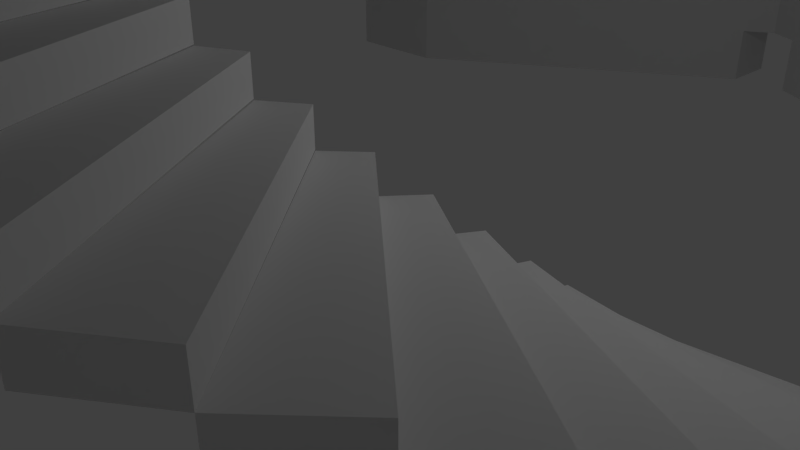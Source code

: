 # Source: kastle_keith1.blend  (saved by Blender 2.78.0; exported with 4.5.12 LTS)
import bpy
from mathutils import Matrix  # noqa: F401  (used for matrix-valued properties, if any)

bpy.ops.wm.read_factory_settings(use_empty=True)
scene = bpy.context.scene
scene.name = 'Scene'

# ---- collections
col_collection_1 = bpy.data.collections.new('Collection 1'); scene.collection.children.link(col_collection_1)

# ---- materials (node trees are filled in below, after node groups)
mat_material = bpy.data.materials.new('Material')
mat_material.alpha_threshold = 0.0
mat_material.use_transparent_shadow = False
mat_material.roughness = 0.5
mat_material.line_color = (0.0, 0.0, 0.0, 1.0)

# ---- material node trees

# ---- world
world_world = bpy.data.worlds.new('World'); scene.world = world_world
world_world.color = (0.05088, 0.05088, 0.05088)
world_world.use_sun_shadow = False
world_world.sun_shadow_jitter_overblur = 0.0
world_world.cycles.sampling_method = 'MANUAL'

# ---- cameras
cam_camera = bpy.data.cameras.new('Camera')
cam_camera.clip_end = 100.0
cam_camera.lens = 35.0
cam_camera.sensor_width = 32.0
cam_camera.sensor_height = 18.0
cam_camera.ortho_scale = 7.314
cam_camera.dof.focus_distance = 0.0
cam_camera.dof.aperture_fstop = 128.0

# ---- lights
light_lamp = bpy.data.lights.new('Lamp', 'POINT')
light_lamp.transmission_factor = 0.0
light_lamp.cutoff_distance = 30.0
light_lamp.energy = 100.0
light_lamp.shadow_buffer_clip_start = 1.001
light_lamp.shadow_soft_size = 0.1
light_lamp.shadow_maximum_resolution = 0.006
light_lamp.use_absolute_resolution = True

# ---- meshes
me_circle = bpy.data.meshes.new('Circle')
me_circle.from_pydata([(0.0, 3.4, 0.0), (-0.463, 3.368, 0.0), (-0.9173, 3.274, 0.0), (-1.355, 3.119, 0.0), (-1.767, 2.905, 0.0), (-2.146, 2.637, 0.0), (-2.485, 2.321, 0.0), (-2.778, 1.961, 0.0), (-3.019, 1.564, 0.0), (-3.204, 1.139, 0.0), (-3.329, 0.6918, 0.0), (-3.392, 0.232, 0.0), (-3.392, -0.232, 0.0), (-3.329, -0.6917, 0.0), (-3.204, -1.139, 0.0), (-3.019, -1.564, 0.0), (-2.778, -1.961, 0.0), (-2.485, -2.321, 0.0), (-2.146, -2.637, 0.0), (-1.767, -2.905, 0.0), (-1.355, -3.119, 0.0), (-0.9173, -3.274, 0.0), (-0.463, -3.368, 0.0), (-1.324e-06, -3.4, 0.0), (0.463, -3.368, 0.0), (0.9173, -3.274, 0.0), (1.355, -3.119, 0.0), (1.767, -2.905, 0.0), (2.146, -2.637, 0.0), (2.485, -2.321, 0.0), (2.778, -1.961, 0.0), (3.019, -1.564, 0.0), (3.204, -1.139, 0.0), (3.329, -0.6918, 0.0), (3.392, -0.232, 0.0), (3.392, 0.232, 0.0), (3.329, 0.6917, 0.0), (3.204, 1.139, 0.0), (3.019, 1.564, 0.0), (2.778, 1.961, 0.0), (2.485, 2.321, 0.0), (2.146, 2.637, 0.0), (1.767, 2.905, 0.0), (1.355, 3.119, 0.0), (0.9173, 3.274, 0.0), (0.463, 3.368, 0.0), (0.0, 11.14, 0.0), (-1.296, 10.37, 0.0), (-2.568, 9.534, 0.0), (-3.793, 8.732, 0.0), (-4.946, 8.134, 0.0), (-6.008, 7.385, 0.0), (-7.5, 6.498, 0.0), (-9.053, 5.49, 0.0), (-10.57, 4.38, 0.0), (-11.44, 3.188, 0.0), (-11.36, 1.937, 0.0), (-11.37, 0.6497, 0.0), (-11.37, -0.6497, 0.0), (-11.36, -1.937, 0.0), (-11.44, -3.188, 0.0), (-10.57, -4.38, 0.0), (-9.053, -5.49, 0.0), (-7.5, -6.498, 0.0), (-6.008, -7.385, 0.0), (-4.946, -8.134, 0.0), (-3.793, -8.732, 0.0), (-2.568, -9.534, 0.0), (-1.296, -10.37, 0.0), (-3.707e-06, -11.14, 0.0), (1.296, -10.37, 0.0), (2.568, -9.534, 0.0), (3.793, -8.732, 0.0), (4.946, -8.134, 0.0), (1.296, 10.37, 0.0), (-0.463, 3.368, -0.3738), (0.0, 3.4, -0.3738), (-0.9173, 3.274, -0.3738), (-1.355, 3.119, -0.3738), (-1.767, 2.905, -0.3738), (-2.146, 2.637, -0.3738), (-2.485, 2.321, -0.3738), (-2.778, 1.961, -0.3738), (-3.019, 1.564, -0.3738), (-3.204, 1.139, -0.3738), (-3.329, 0.6918, -0.3738), (-3.392, 0.232, -0.3738), (-3.392, -0.232, -0.3738), (-3.329, -0.6917, -0.3738), (-3.204, -1.139, -0.3738), (-3.019, -1.564, -0.3738), (-2.778, -1.961, -0.3738), (-2.485, -2.321, -0.3738), (-2.146, -2.637, -0.3738), (-1.767, -2.905, -0.3738), (-1.355, -3.119, -0.3738), (-0.9173, -3.274, -0.3738), (-0.463, -3.368, -0.3738), (-1.324e-06, -3.4, -0.3738), (0.463, -3.368, -0.3738), (0.9173, -3.274, -0.3738), (1.355, -3.119, -0.3738), (1.767, -2.905, -0.3738), (2.146, -2.637, -0.3738), (2.485, -2.321, -0.3738), (2.778, -1.961, -0.3738), (3.019, -1.564, -0.3738), (3.204, -1.139, -0.3738), (3.329, -0.6918, -0.3738), (3.392, -0.232, -0.3738), (3.392, 0.232, -0.3738), (3.329, 0.6917, -0.3738), (3.204, 1.139, -0.3738), (3.019, 1.564, -0.3738), (2.778, 1.961, -0.3738), (2.485, 2.321, -0.3738), (2.146, 2.637, -0.3738), (1.767, 2.905, -0.3738), (1.355, 3.119, -0.3738), (0.9173, 3.274, -0.3738), (0.463, 3.368, -0.3738), (-1.296, 10.37, -0.3738), (0.0, 11.14, -0.3738), (-2.568, 9.534, -0.3738), (-3.793, 8.732, -0.3738), (-4.946, 8.134, -0.3738), (-6.008, 7.385, -0.3738), (-7.5, 6.498, -0.3738), (-9.053, 5.49, -0.3738), (-10.57, 4.38, -0.3738), (-11.44, 3.188, -0.3738), (-11.36, 1.937, -0.3738), (-11.37, 0.6497, -0.3738), (-11.37, -0.6497, -0.3738), (-11.36, -1.937, -0.3738), (-11.44, -3.188, -0.3738), (-10.57, -4.38, -0.3738), (-9.053, -5.49, -0.3738), (-7.5, -6.498, -0.3738), (-6.008, -7.385, -0.3738), (-4.946, -8.134, -0.3738), (-3.793, -8.732, -0.3738), (-2.568, -9.534, -0.3738), (-1.296, -10.37, -0.3738), (-3.707e-06, -11.14, -0.3738), (1.296, -10.37, -0.3738), (2.568, -9.534, -0.3738), (3.793, -8.732, -0.3738), (4.946, -8.134, -0.3738), (1.296, 10.37, -0.3738)], [], [(1, 0, 45, 44, 43, 42, 41, 40, 39, 38, 37, 36, 35, 34, 33, 32, 31, 30, 29, 28, 27, 26, 25, 24, 23, 22, 21, 20, 19, 18, 17, 16, 15, 14, 13, 12, 11, 10, 9, 8, 7, 6, 5, 4, 3, 2), (21, 67, 66, 20), (8, 54, 53, 7), (22, 68, 67, 21), (9, 55, 54, 8), (23, 69, 68, 22), (10, 56, 55, 9), (24, 70, 69, 23), (11, 57, 56, 10), (25, 71, 70, 24), (12, 58, 57, 11), (26, 72, 71, 25), (13, 59, 58, 12), (27, 73, 72, 26), (14, 60, 59, 13), (1, 47, 46, 0), (15, 61, 60, 14), (2, 48, 47, 1), (16, 62, 61, 15), (3, 49, 48, 2), (17, 63, 62, 16), (4, 50, 49, 3), (18, 64, 63, 17), (5, 51, 50, 4), (19, 65, 64, 18), (0, 46, 74, 45), (6, 52, 51, 5), (20, 66, 65, 19), (7, 53, 52, 6), (75, 77, 78, 79, 80, 81, 82, 83, 84, 85, 86, 87, 88, 89, 90, 91, 92, 93, 94, 95, 96, 97, 98, 99, 100, 101, 102, 103, 104, 105, 106, 107, 108, 109, 110, 111, 112, 113, 114, 115, 116, 117, 118, 119, 120, 76), (96, 95, 141, 142), (83, 82, 128, 129), (97, 96, 142, 143), (84, 83, 129, 130), (98, 97, 143, 144), (85, 84, 130, 131), (99, 98, 144, 145), (86, 85, 131, 132), (100, 99, 145, 146), (87, 86, 132, 133), (101, 100, 146, 147), (88, 87, 133, 134), (102, 101, 147, 148), (89, 88, 134, 135), (75, 76, 122, 121), (90, 89, 135, 136), (77, 75, 121, 123), (91, 90, 136, 137), (78, 77, 123, 124), (92, 91, 137, 138), (79, 78, 124, 125), (93, 92, 138, 139), (80, 79, 125, 126), (94, 93, 139, 140), (76, 120, 149, 122), (81, 80, 126, 127), (95, 94, 140, 141), (82, 81, 127, 128), (44, 45, 120, 119), (71, 72, 147, 146), (31, 32, 107, 106), (58, 59, 134, 133), (72, 73, 148, 147), (32, 33, 108, 107), (59, 60, 135, 134), (46, 47, 121, 122), (74, 46, 122, 149), (33, 34, 109, 108), (60, 61, 136, 135), (47, 48, 123, 121), (45, 74, 149, 120), (34, 35, 110, 109), (61, 62, 137, 136), (73, 27, 102, 148), (48, 49, 124, 123), (35, 36, 111, 110), (62, 63, 138, 137), (49, 50, 125, 124), (36, 37, 112, 111), (63, 64, 139, 138), (50, 51, 126, 125), (37, 38, 113, 112), (64, 65, 140, 139), (51, 52, 127, 126), (38, 39, 114, 113), (65, 66, 141, 140), (52, 53, 128, 127), (39, 40, 115, 114), (66, 67, 142, 141), (53, 54, 129, 128), (40, 41, 116, 115), (67, 68, 143, 142), (27, 28, 103, 102), (54, 55, 130, 129), (41, 42, 117, 116), (68, 69, 144, 143), (28, 29, 104, 103), (55, 56, 131, 130), (42, 43, 118, 117), (69, 70, 145, 144), (29, 30, 105, 104), (56, 57, 132, 131), (43, 44, 119, 118), (70, 71, 146, 145), (30, 31, 106, 105), (57, 58, 133, 132)])
me_circle.use_remesh_preserve_volume = False
me_circle.use_remesh_preserve_attributes = False
me_circle.use_mirror_vertex_groups = False
me_circle.update()
me_plane_002 = bpy.data.meshes.new('Plane.002')
me_plane_002.from_pydata([(6.714, 1.077e-06, 0.0), (3.415, 5.438e-07, 0.0), (6.648, -0.9338, 0.01972), (3.382, -0.4751, 0.01003), (3.415, 5.438e-07, 0.3771), (6.714, 1.077e-06, 0.3771), (3.382, -0.4751, 0.3872), (6.648, -0.9338, 0.3968)], [], [(0, 2, 3, 1), (5, 4, 6, 7), (1, 3, 6, 4), (3, 2, 7, 6), (2, 0, 5, 7), (0, 1, 4, 5)])
me_plane_002.use_remesh_preserve_volume = False
me_plane_002.use_remesh_preserve_attributes = False
me_plane_002.use_mirror_vertex_groups = False
me_plane_002.update()
me_grid = bpy.data.meshes.new('Grid')
me_grid.from_pydata([], [], [])
me_grid.use_remesh_preserve_volume = False
me_grid.use_remesh_preserve_attributes = False
me_grid.use_mirror_vertex_groups = False
me_grid.update()
me_cube_001 = bpy.data.meshes.new('Cube.001')
me_cube_001.from_pydata([(-27.22, -26.42, -5.206), (-27.22, -28.42, -1.206), (-27.22, 29.58, -5.206), (-27.22, 31.58, -1.206), (27.78, -25.42, -5.206), (26.78, -28.42, -1.206), (26.78, 29.58, -5.206), (26.78, 31.58, -1.206), (-9.217, -28.42, -1.206), (-9.217, -26.42, -5.206), (-9.217, 31.58, -1.206), (-9.217, 29.58, -5.206), (8.783, 31.58, -1.206), (8.783, -28.42, -1.206), (8.783, 29.58, -5.206), (7.783, -26.42, -24.21), (-6.217, 37.08, 0.3359), (-6.217, -33.92, 0.3359), (-41.22, -39.42, 0.3359), (-41.22, 42.58, 0.3359), (-6.217, -39.42, 0.3359), (-6.217, 42.58, 0.3359), (-41.22, -39.42, 9.336), (-41.22, 42.58, 9.336), (-6.217, -39.42, 9.336), (-6.217, 42.58, 9.336), (5.783, 42.58, 0.3359), (40.78, 42.58, 0.3359), (40.78, -39.42, 0.3359), (5.783, -39.42, 0.3359), (5.783, 42.58, 9.336), (40.78, 42.58, 9.336), (40.78, -39.42, 9.336), (5.783, -39.42, 9.336), (-41.22, -39.42, 14.34), (-41.22, 42.58, 14.34), (-6.217, -39.42, 14.34), (-6.217, 42.58, 14.34), (5.783, 42.58, 14.34), (40.78, 42.58, 14.34), (40.78, -39.42, 14.34), (5.783, -39.42, 14.34), (-13.22, -39.42, 9.336), (-20.22, -39.42, 9.336), (-27.22, -39.42, 9.336), (-34.22, -39.42, 9.336), (-34.22, 42.58, 9.336), (-27.22, 42.58, 9.336), (-20.22, 42.58, 9.336), (-13.22, 42.58, 9.336), (12.78, 42.58, 9.336), (19.78, 42.58, 9.336), (26.78, 42.58, 9.336), (33.78, 42.58, 9.336), (33.78, -39.42, 9.336), (26.78, -39.42, 9.336), (19.78, -39.42, 9.336), (12.78, -39.42, 9.336), (-13.22, -39.42, 14.34), (-20.22, -39.42, 14.34), (-27.22, -39.42, 14.34), (-34.22, -39.42, 14.34), (-34.22, 42.58, 14.34), (-27.22, 42.58, 14.34), (-20.22, 42.58, 14.34), (-13.22, 42.58, 14.34), (12.78, 42.58, 14.34), (19.78, 42.58, 14.34), (26.78, 42.58, 14.34), (33.78, 42.58, 14.34), (33.78, -39.42, 14.34), (26.78, -39.42, 14.34), (19.78, -39.42, 14.34), (12.78, -39.42, 14.34), (-41.22, -30.31, 9.336), (-41.22, -21.2, 9.336), (-41.22, -12.09, 9.336), (-41.22, -2.979, 9.336), (-41.22, 6.132, 9.336), (-41.22, 15.24, 9.336), (-41.22, 24.35, 9.336), (-41.22, 33.47, 9.336), (40.78, 33.47, 9.336), (40.78, 24.35, 9.336), (40.78, 15.24, 9.336), (40.78, 6.132, 9.336), (40.78, -2.979, 9.336), (40.78, -12.09, 9.336), (40.78, -21.2, 9.336), (40.78, -30.31, 9.336), (-41.22, -30.31, 14.34), (-41.22, -21.2, 14.34), (-41.22, -12.09, 14.34), (-41.22, -2.979, 14.34), (-41.22, 6.132, 14.34), (-41.22, 15.24, 14.34), (-41.22, 24.35, 14.34), (-41.22, 33.47, 14.34), (40.78, 33.47, 14.34), (40.78, 24.35, 14.34), (40.78, 15.24, 14.34), (40.78, 6.132, 14.34), (40.78, -2.979, 14.34), (40.78, -12.09, 14.34), (40.78, -21.2, 14.34), (40.78, -30.31, 14.34), (-34.22, -34.42, 9.336), (-41.22, -34.42, 9.336), (12.78, -34.42, 9.336), (5.783, -34.42, 9.336), (-34.22, -34.42, 14.34), (-41.22, -34.42, 14.34), (12.78, -34.42, 14.34), (5.783, -34.42, 14.34), (-6.217, -34.42, 9.336), (-6.217, -34.42, 14.34), (40.78, -34.42, 14.34), (40.78, -34.42, 9.336), (-13.22, -34.42, 9.336), (-20.22, -34.42, 9.336), (-27.22, -34.42, 9.336), (33.78, -34.42, 9.336), (26.78, -34.42, 9.336), (19.78, -34.42, 9.336), (-13.22, -34.42, 14.34), (-20.22, -34.42, 14.34), (-27.22, -34.42, 14.34), (33.78, -34.42, 14.34), (26.78, -34.42, 14.34), (19.78, -34.42, 14.34), (-13.22, 37.58, 9.336), (-6.217, 37.58, 9.336), (33.78, 37.58, 9.336), (40.78, 37.58, 9.336), (-13.22, 37.58, 14.34), (-6.217, 37.58, 14.34), (33.78, 37.58, 14.34), (40.78, 37.58, 14.34), (5.783, 37.58, 14.34), (5.783, 37.58, 9.336), (-41.22, 37.58, 14.34), (-41.22, 37.58, 9.336), (-34.22, 37.58, 9.336), (-27.22, 37.58, 9.336), (-20.22, 37.58, 9.336), (12.78, 37.58, 9.336), (19.78, 37.58, 9.336), (26.78, 37.58, 9.336), (-34.22, 37.58, 14.34), (-27.22, 37.58, 14.34), (-20.22, 37.58, 14.34), (12.78, 37.58, 14.34), (19.78, 37.58, 14.34), (26.78, 37.58, 14.34), (35.78, 33.47, 9.336), (35.78, 24.35, 9.336), (35.78, 15.24, 9.336), (35.78, 6.132, 9.336), (35.78, -2.979, 9.336), (35.78, -12.09, 9.336), (35.78, -21.2, 9.336), (35.78, -30.31, 9.336), (35.78, 33.47, 14.34), (35.78, 24.35, 14.34), (35.78, 15.24, 14.34), (35.78, 6.132, 14.34), (35.78, -2.979, 14.34), (35.78, -12.09, 14.34), (35.78, -21.2, 14.34), (35.78, -30.31, 14.34), (-36.22, -30.31, 9.336), (-36.22, -21.2, 9.336), (-36.22, -12.09, 9.336), (-36.22, -2.979, 9.336), (-36.22, 6.132, 9.336), (-36.22, 15.24, 9.336), (-36.22, 24.35, 9.336), (-36.22, 33.47, 9.336), (-36.22, -30.31, 14.34), (-36.22, -21.2, 14.34), (-36.22, -12.09, 14.34), (-36.22, -2.979, 14.34), (-36.22, 6.132, 14.34), (-36.22, 15.24, 14.34), (-36.22, 24.35, 14.34), (-36.22, 33.47, 14.34), (5.783, 37.58, 9.336), (5.783, -34.42, 9.336), (-6.217, -34.42, 9.336), (-6.217, 37.58, 9.336), (5.783, -28.42, 3.336), (5.783, 31.58, 3.336), (-6.217, 37.58, 3.336), (-6.217, 31.58, 3.336), (33.78, 37.58, 3.336), (5.783, 37.58, 3.336), (33.78, -34.42, 3.336), (5.783, -34.42, 3.336), (-34.22, 37.58, 3.336), (-34.22, -34.42, 3.336), (-6.217, -34.42, 3.336), (5.783, -39.42, 3.336), (5.783, 42.58, 3.336), (-6.217, -28.42, 3.336), (-6.217, -39.42, 3.336), (-6.217, 42.58, 3.336), (-6.217, 18.58, -4.206), (-6.217, 16.58, -4.206), (-6.217, -13.42, -4.206), (-6.217, -15.42, -4.206), (5.783, 18.58, -4.206), (5.783, 16.58, -4.206), (5.783, -13.42, -4.206), (5.783, -15.42, -4.206), (-6.217, 18.58, -2.206), (-6.217, 16.58, -2.206), (-6.217, -13.42, -2.206), (-6.217, -15.42, -2.206), (5.783, 18.58, -2.206), (5.783, 16.58, -2.206), (5.783, -13.42, -2.206), (5.783, -15.42, -2.206), (-8.217, 18.58, -4.206), (-8.217, 16.58, -4.206), (-8.217, -13.42, -4.206), (-8.217, -15.42, -4.206), (-8.217, 18.58, -2.206), (-8.217, 16.58, -2.206), (-8.217, -13.42, -2.206), (-8.217, -15.42, -2.206), (7.783, 18.58, -4.206), (7.783, 16.58, -4.206), (7.783, -13.42, -4.206), (7.783, -15.42, -4.206), (7.783, 18.58, -2.206), (7.783, 16.58, -2.206), (7.783, -13.42, -2.206), (7.783, -15.42, -2.206), (5.783, 37.08, 0.3359), (5.783, -33.92, 0.3359), (26.78, -28.42, -5.206), (8.783, -28.42, -5.206), (26.78, 31.58, -5.206), (8.783, 31.58, -5.206), (-27.22, 31.58, -5.206), (-9.217, 31.58, -5.206), (-27.22, -28.42, -5.206), (-9.217, -28.42, -5.206), (26.78, -26.42, -1.217), (8.783, -26.42, -1.217), (26.78, 29.58, -1.206), (8.783, 29.58, -1.206), (-27.22, 29.58, -1.206), (-9.217, 29.58, -1.206), (-27.22, -26.42, -1.206), (-9.217, -26.42, -1.206), (-6.217, 18.58, -4.406), (-6.217, 16.58, -4.406), (-6.217, -13.42, -4.406), (-6.217, -15.42, -4.406), (5.783, 18.58, -4.406), (5.783, 16.58, -4.406), (5.783, -13.42, -4.406), (5.783, -15.42, -4.406), (27.78, -26.42, -24.21), (27.78, 29.58, -24.21), (27.78, -26.42, -7.76), (7.783, -26.42, -7.76), (27.78, 29.58, -7.76), (7.783, 29.58, -7.76), (17.14, -19.96, -7.76), (12.04, -19.96, -7.76), (17.14, -14.96, -7.76), (12.04, -14.96, -7.76), (17.14, -19.96, -7.96), (12.04, -19.96, -7.96), (17.14, -14.96, -7.96), (12.04, -14.96, -7.96), (27.78, -26.42, -7.96), (7.783, -26.42, -7.96), (27.78, 29.58, -7.96), (7.783, 29.58, -7.96), (27.78, -26.42, -15.93), (7.783, -26.42, -15.93), (27.78, 29.58, -15.93), (7.783, 29.58, -15.93), (17.14, -19.96, -15.93), (12.04, -19.96, -15.93), (17.14, -14.96, -15.93), (12.04, -14.96, -15.93), (17.14, -19.96, -16.13), (12.04, -19.96, -16.13), (17.14, -14.96, -16.13), (12.04, -14.96, -16.13), (27.78, -26.42, -16.13), (7.783, -26.42, -16.13), (27.78, 29.58, -16.13), (7.783, 29.58, -16.13), (-28.22, -26.42, -7.96), (-8.217, -26.42, -7.96), (-28.22, 29.58, -7.96), (-8.217, 29.58, -7.96), (-17.57, -19.96, -7.96), (-12.47, -19.96, -7.96), (-17.57, -14.96, -7.96), (-12.47, -14.96, -7.96), (-17.57, -19.96, -7.76), (-12.47, -19.96, -7.76), (-17.57, -14.96, -7.76), (-12.47, -14.96, -7.76), (-28.22, -26.42, -7.76), (-8.217, -26.42, -7.76), (-28.22, 29.58, -7.76), (-8.217, 29.58, -7.76), (-28.22, -26.42, -16.13), (-8.217, -26.42, -16.13), (-28.22, 29.58, -16.13), (-8.217, 29.58, -16.13), (-17.57, -19.96, -16.13), (-12.47, -19.96, -16.13), (-17.57, -14.96, -16.13), (-12.47, -14.96, -16.13), (-17.57, -19.96, -15.93), (-12.47, -19.96, -15.93), (-17.57, -14.96, -15.93), (-12.47, -14.96, -15.93), (-28.22, -26.42, -15.93), (-8.217, -26.42, -15.93), (-28.22, 29.58, -15.93), (-8.217, 29.58, -15.93), (-6.217, -5.424, -24.21), (5.783, -5.424, -24.21), (-6.217, -5.424, -24.21), (-6.217, 8.576, -24.21), (5.783, -5.424, -24.21), (-6.217, -5.424, -24.21), (5.783, 8.576, -24.21), (5.783, -5.424, -24.21), (-6.217, -5.424, -2.206), (-6.217, 8.576, -2.206), (5.783, 8.576, -2.206), (5.783, -5.424, -2.206), (-8.217, -5.424, -24.21), (-8.217, 8.576, -24.21), (-8.217, -5.424, -2.206), (-8.217, 8.576, -2.206), (7.783, 8.576, -24.21), (7.783, -5.424, -24.21), (7.783, 8.576, -24.21), (7.783, -5.424, -24.21), (7.783, 8.576, -24.21), (7.783, -5.424, -24.21), (7.783, 8.576, -2.206), (7.783, -5.424, -2.206), (-30.22, -25.42, -5.206), (-30.22, -25.42, -1.206), (-6.217, -28.42, 0.3359), (-6.217, -28.42, -24.21), (-28.22, -25.42, -5.206), (-8.217, -26.42, -24.21), (-28.22, -25.42, -1.206), (-8.217, -26.42, 0.3237), (29.78, -25.42, -1.206), (5.783, -28.42, 0.3359), (29.78, -25.42, -5.206), (5.783, -28.42, -24.21), (26.78, -26.42, -5.195), (8.783, -26.42, -5.195), (27.78, -25.42, -1.206), (7.783, -26.42, 0.3237), (5.783, 31.58, 0.3359), (29.78, 28.58, -1.206), (29.78, 28.58, -5.206), (5.783, 31.58, -24.21), (27.78, 28.58, -5.206), (7.783, 29.58, -24.21), (27.78, 28.58, -1.206), (7.783, 29.58, 0.3237), (-30.22, 28.58, -1.206), (-30.22, 28.58, -5.206), (-6.217, 31.58, 0.3359), (-6.217, 31.58, -24.21), (-28.22, 28.58, -5.206), (-8.217, 29.58, -24.21), (-28.22, 28.58, -1.206), (-8.217, 29.58, 0.3237), (-30.22, -28.42, -24.21), (-30.22, -28.42, 0.3359), (-30.22, 31.58, 0.3359), (-30.22, 31.58, -24.21), (-28.22, -26.42, -24.21), (-28.22, 29.58, -24.21), (-28.22, -26.42, 0.3237), (-28.22, 29.58, 0.3237), (29.78, 31.58, 0.3359), (29.78, 31.58, -24.21), (29.78, -28.42, 0.3359), (29.78, -28.42, -24.21), (27.78, 29.58, -24.21), (27.78, 29.58, 0.3237), (27.78, -26.42, -24.21), (27.78, -26.42, 0.3237), (-6.217, -6.424, -24.21), (5.783, -6.424, -24.21), (-6.217, 9.576, -24.21), (5.783, 9.576, -24.21), (-0.7167, 12.08, -24.21), (-6.217, 9.576, 3.336), (-6.217, -6.424, 3.336), (-0.2167, -10.42, 3.336), (5.783, -6.424, 3.336), (5.783, 9.576, 3.336), (-0.2167, 13.58, 3.336), (-6.217, 8.744, 50.79), (-6.217, -5.592, 50.79), (-0.2167, -9.222, 50.79), (5.783, -5.592, 50.79), (5.783, 8.744, 50.79), (-0.2167, 12.37, 50.79), (11.78, -2.424, 3.336), (11.78, 5.577, 3.336), (10.78, 5.042, 50.79), (10.78, -1.889, 50.79), (-12.22, 5.577, 3.336), (-12.22, -2.425, 3.336), (-11.22, 5.042, 50.79), (-11.22, -1.889, 50.79), (-0.2167, -10.42, 50.79), (5.783, -6.424, 50.79), (-0.2167, 13.58, 50.79), (-6.217, 9.576, 50.79), (-6.217, -6.424, 50.79), (5.783, 9.576, 50.79), (11.78, -2.424, 50.79), (11.78, 5.577, 50.79), (-12.22, 5.577, 50.79), (-12.22, -2.425, 50.79), (0.2833, -10.06, -24.21), (10.78, -1.889, 3.336), (10.78, 5.042, 3.336), (5.783, -5.592, 3.336), (-11.22, 5.042, 3.336), (-11.22, -1.889, 3.336), (-6.217, 8.744, 3.336), (-6.217, -5.592, 3.336), (5.783, 8.653, 0.3359), (5.783, 8.744, 3.336), (-6.217, 8.653, 0.3359), (-6.217, -5.501, 0.3359), (5.783, -5.501, 0.3359), (-0.2167, 12.37, 3.336), (-0.2167, -9.222, 3.336), (5.783, 9.576, 10.79), (5.783, 9.576, 45.79), (-6.217, 9.576, 45.79), (-6.217, 9.576, 10.79), (-0.2167, 13.58, 10.79), (-0.2167, 13.58, 45.79), (-6.217, 8.744, 45.79), (-6.217, 8.744, 10.79), (5.783, 8.744, 45.79), (5.783, 8.744, 10.79), (-0.2167, 12.37, 45.79), (-0.2167, 12.37, 10.79), (5.783, -6.424, 45.79), (5.783, -6.424, 10.79), (-6.217, -6.424, 10.79), (-6.217, -6.424, 45.79), (-0.2167, -10.42, 45.79), (-0.2167, -10.42, 10.79), (5.783, -5.592, 45.79), (5.783, -5.592, 10.79), (-6.217, -5.592, 45.79), (-6.217, -5.592, 10.79), (-0.2167, -9.222, 45.79), (-0.2167, -9.222, 10.79), (-0.7167, 13.21, -24.21), (0.2833, 13.21, -24.21), (-0.2167, 13.58, -23.21), (-0.7167, 13.21, -23.21), (0.2833, 13.21, -23.21), (0.2833, 12.08, -24.21), (-0.7167, 12.08, -23.21), (-0.2167, 12.37, -23.21), (0.2833, 12.08, -23.21), (-0.7167, -10.06, -24.21), (-0.7167, -8.924, -24.21), (0.2833, -8.924, -24.21), (-0.2167, -10.42, -23.21), (-0.2167, -9.222, -23.21), (0.2833, -10.06, -23.21), (-0.7167, -10.06, -23.21), (-0.7167, -8.924, -23.21), (0.2833, -8.924, -23.21), (-0.2167, -17.62, 50.79), (11.78, -14.42, 50.79), (-0.2167, 20.78, 50.79), (-12.22, 17.58, 50.79), (-12.22, -14.42, 50.79), (11.78, 17.58, 50.79), (23.78, -6.425, 50.79), (23.78, 9.578, 50.79), (-24.22, 9.578, 50.79), (-24.22, -6.425, 50.79), (-0.2167, -18.39, 50.79), (12.26, -15.06, 50.79), (-0.2167, 21.54, 50.79), (-12.7, 18.22, 50.79), (-12.7, -15.06, 50.79), (12.26, 18.22, 50.79), (24.74, -6.745, 50.79), (24.74, 9.898, 50.79), (-25.18, 9.898, 50.79), (-25.18, -6.746, 50.79), (-0.2167, -17.62, 65.79), (11.78, -14.42, 65.79), (-0.2167, 20.78, 65.79), (-12.22, 17.58, 65.79), (-12.22, -14.42, 65.79), (11.78, 17.58, 65.79), (23.78, -6.425, 65.79), (23.78, 9.578, 65.79), (-24.22, 9.578, 65.79), (-24.22, -6.425, 65.79), (-0.2167, -18.39, 65.79), (12.26, -15.06, 65.79), (-0.2167, 21.54, 65.79), (-12.7, 18.22, 65.79), (-12.7, -15.06, 65.79), (12.26, 18.22, 65.79), (24.74, -6.745, 65.79), (24.74, 9.898, 65.79), (-25.18, 9.898, 65.79), (-25.18, -6.746, 65.79)], [(131, 142), (139, 186), (109, 187), (189, 131), (357, 330), (331, 334), (332, 330), (334, 337), (335, 332), (347, 349), (348, 346), (349, 351), (350, 348)], [(388, 387, 18, 19), (396, 394, 27, 28), (380, 16, 192, 193), (205, 192, 16, 21), (200, 17, 356, 203), (19, 18, 22, 74, 75, 76, 77, 78, 79, 80, 81, 23), (18, 20, 204, 24, 42, 43, 44, 45, 22), (21, 19, 23, 46, 47, 48, 49, 25, 205), (28, 27, 31, 82, 83, 84, 85, 86, 87, 88, 89, 32), (29, 28, 32, 54, 55, 56, 57, 33, 201), (27, 26, 202, 30, 50, 51, 52, 53, 31), (363, 396, 28, 29, 239), (394, 370, 238, 26, 27), (47, 48, 144, 143), (58, 42, 118, 124), (25, 37, 135, 131), (73, 41, 113, 112), (40, 70, 127, 116), (70, 54, 121, 127), (49, 25, 131, 130), (62, 35, 140, 148), (43, 59, 125, 119), (54, 32, 117, 121), (39, 69, 136, 137), (53, 31, 133, 132), (92, 76, 172, 180), (75, 91, 179, 171), (91, 90, 178, 179), (74, 75, 171, 170), (100, 101, 165, 164), (88, 104, 168, 160), (83, 82, 154, 155), (53, 69, 39, 31), (105, 89, 161, 169), (118, 114, 115, 124), (121, 117, 116, 127), (109, 108, 112, 113), (123, 122, 128, 129), (107, 106, 110, 111), (120, 119, 125, 126), (41, 33, 109, 113), (33, 57, 108, 109), (56, 55, 122, 123), (42, 24, 114, 118), (71, 72, 129, 128), (36, 58, 124, 115), (34, 22, 107, 111), (44, 43, 119, 120), (57, 73, 112, 108), (24, 36, 115, 114), (61, 34, 111, 110), (45, 61, 110, 106), (59, 60, 126, 125), (72, 56, 123, 129), (32, 40, 116, 117), (60, 44, 120, 126), (55, 71, 128, 122), (22, 45, 106, 107), (132, 133, 137, 136), (130, 131, 135, 134), (141, 142, 148, 140), (143, 144, 150, 149), (139, 145, 151, 138), (146, 147, 153, 152), (46, 62, 148, 142), (38, 30, 139, 138), (50, 66, 151, 145), (64, 63, 149, 150), (63, 47, 143, 149), (31, 39, 137, 133), (67, 51, 146, 152), (30, 50, 145, 139), (48, 64, 150, 144), (52, 68, 153, 147), (66, 38, 138, 151), (65, 49, 130, 134), (69, 53, 132, 136), (51, 52, 147, 146), (68, 67, 152, 153), (37, 65, 134, 135), (23, 46, 142, 141), (35, 23, 141, 140), (161, 160, 168, 169), (159, 158, 166, 167), (157, 156, 164, 165), (155, 154, 162, 163), (103, 87, 159, 167), (85, 84, 156, 157), (86, 102, 166, 158), (102, 103, 167, 166), (101, 85, 157, 165), (87, 86, 158, 159), (84, 100, 164, 156), (104, 105, 169, 168), (99, 83, 155, 163), (89, 88, 160, 161), (82, 98, 162, 154), (98, 99, 163, 162), (170, 171, 179, 178), (172, 173, 181, 180), (174, 175, 183, 182), (176, 177, 185, 184), (76, 77, 173, 172), (93, 92, 180, 181), (77, 93, 181, 173), (94, 78, 174, 182), (78, 79, 175, 174), (95, 94, 182, 183), (79, 95, 183, 175), (96, 80, 176, 184), (80, 81, 177, 176), (97, 96, 184, 185), (81, 97, 185, 177), (90, 74, 170, 178), (51, 67, 68, 52), (38, 66, 50, 30), (49, 65, 37, 25), (47, 63, 64, 48), (35, 62, 46, 23), (80, 96, 97, 81), (78, 94, 95, 79), (76, 92, 93, 77), (74, 90, 91, 75), (61, 45, 22, 34), (59, 43, 44, 60), (24, 42, 58, 36), (73, 57, 33, 41), (71, 55, 56, 72), (70, 40, 32, 54), (104, 88, 89, 105), (102, 86, 87, 103), (100, 84, 85, 101), (98, 82, 83, 99), (189, 25, 23, 141), (106, 142, 141, 107), (24, 188, 106, 22), (132, 53, 30, 186), (54, 32, 31, 53), (54, 121, 187, 33), (356, 357, 209, 217), (132, 139, 195, 194), (121, 132, 194, 196), (109, 121, 196, 197), (142, 106, 199, 198), (106, 114, 200, 199), (30, 202, 195, 139), (25, 189, 192, 205), (188, 24, 204, 200, 114), (197, 201, 33, 109), (226, 222, 383, 385), (207, 215, 227, 223), (215, 214, 226, 227), (209, 217, 229, 225), (206, 207, 223, 222), (217, 216, 228, 229), (214, 206, 222, 226), (208, 209, 225, 224), (216, 208, 224, 228), (220, 212, 232, 236), (219, 218, 234, 235), (211, 219, 235, 231), (210, 211, 231, 230), (213, 221, 237, 233), (221, 220, 236, 237), (212, 213, 233, 232), (218, 210, 230, 234), (17, 200, 204, 20), (197, 190, 363, 239), (197, 239, 29, 201), (238, 370, 191, 195), (26, 238, 195, 202), (373, 210, 218, 370), (363, 221, 213, 365), (218, 219, 340, 445, 370), (335, 357, 209, 208, 216, 338), (381, 380, 214, 206), (448, 356, 217, 216, 338), (387, 356, 17, 20, 18), (388, 19, 21, 16, 380), (10, 245, 11, 253), (8, 1, 254, 255), (378, 379, 382, 384), (375, 350, 336, 373), (364, 372, 374, 4), (362, 368, 376, 371), (232, 233, 15, 351, 353, 236), (400, 398, 395, 397), (398, 375, 373, 395), (383, 391, 389, 381), (390, 359, 357, 386), (391, 390, 386, 389), (345, 339, 333, 343), (369, 377, 399, 401), (385, 361, 392, 393), (379, 354, 358, 382), (245, 244, 2, 11), (226, 385, 361, 229, 228, 344, 345, 227), (8, 255, 9, 247), (208, 212, 262, 258), (210, 211, 261, 260), (261, 257, 256, 260), (263, 259, 258, 262), (207, 206, 256, 257), (206, 210, 260, 256), (212, 213, 263, 262), (213, 209, 259, 263), (209, 208, 258, 259), (211, 207, 257, 261), (210, 206, 207, 211), (212, 208, 209, 213), (233, 237, 369, 15), (234, 230, 375, 377), (229, 361, 359, 225), (365, 15, 264, 397), (400, 398, 265, 264), (230, 231, 235, 352, 350, 375), (274, 275, 279, 278), (270, 266, 267, 271), (272, 268, 266, 270), (273, 269, 268, 272), (271, 267, 269, 273), (276, 274, 278, 280), (277, 276, 280, 281), (275, 277, 281, 279), (272, 270, 274, 276), (268, 269, 281, 280), (267, 266, 278, 279), (273, 272, 276, 277), (270, 271, 275, 274), (269, 267, 279, 281), (266, 268, 280, 278), (271, 273, 277, 275), (290, 291, 295, 294), (286, 282, 283, 287), (288, 284, 282, 286), (289, 285, 284, 288), (287, 283, 285, 289), (292, 290, 294, 296), (293, 292, 296, 297), (291, 293, 297, 295), (306, 307, 311, 310), (302, 298, 299, 303), (304, 300, 298, 302), (305, 301, 300, 304), (303, 299, 301, 305), (308, 306, 310, 312), (309, 308, 312, 313), (307, 309, 313, 311), (322, 323, 327, 326), (318, 314, 315, 319), (320, 316, 314, 318), (321, 317, 316, 320), (319, 315, 317, 321), (324, 322, 326, 328), (325, 324, 328, 329), (323, 325, 329, 327), (303, 307, 306, 302), (303, 305, 309, 307), (305, 304, 308, 309), (302, 306, 308, 304), (318, 322, 324, 320), (319, 323, 322, 318), (319, 321, 325, 323), (321, 320, 324, 325), (359, 342, 335, 357), (210, 373, 336, 340, 219, 211), (338, 344, 342, 335), (222, 223, 227, 345, 343, 383), (224, 225, 359, 342, 344, 228), (339, 345, 344, 338), (206, 381, 404, 333, 339, 215, 207), (351, 337, 341, 353), (234, 377, 369, 237, 236, 353, 352, 235), (352, 353, 341, 340), (352, 340, 336, 350), (246, 1, 387, 386), (1, 8, 356, 387), (8, 247, 357, 356), (247, 246, 386, 357), (0, 9, 359, 390), (255, 254, 392, 361), (254, 0, 390, 392), (9, 255, 361, 359), (246, 0, 254, 1), (247, 9, 0, 246), (5, 240, 397, 396), (13, 5, 396, 363), (241, 13, 363, 365), (240, 241, 365, 397), (367, 366, 400, 15), (248, 249, 369, 401), (249, 367, 15, 369), (366, 248, 401, 400), (241, 367, 249, 13), (367, 241, 240, 366), (5, 248, 366, 240), (13, 249, 248, 5), (7, 12, 370, 394), (242, 7, 394, 395), (12, 243, 373, 370), (243, 242, 395, 373), (6, 14, 375, 398), (251, 250, 399, 377), (14, 251, 377, 375), (250, 6, 398, 399), (3, 244, 389, 388), (10, 3, 388, 380), (245, 10, 380, 381), (244, 245, 381, 389), (11, 2, 391, 383), (252, 253, 385, 393), (2, 252, 393, 391), (253, 11, 383, 385), (12, 7, 250, 251), (242, 6, 250, 7), (243, 14, 6, 242), (12, 251, 14, 243), (10, 253, 252, 3), (3, 252, 2, 244), (355, 354, 386, 387), (378, 355, 387, 388), (379, 378, 388, 389), (354, 379, 389, 386), (382, 358, 390, 391), (360, 384, 393, 392), (384, 382, 391, 393), (358, 360, 392, 390), (378, 384, 360, 355), (354, 355, 360, 358), (371, 372, 395, 394), (362, 371, 394, 396), (364, 362, 396, 397), (372, 364, 397, 395), (4, 374, 398, 400), (376, 368, 401, 399), (368, 4, 400, 401), (374, 376, 399, 398), (372, 371, 376, 374), (362, 364, 4, 368), (289, 288, 292, 293), (286, 290, 292, 288), (287, 291, 290, 286), (287, 289, 293, 291), (453, 457, 429, 432), (457, 454, 430, 429), (468, 464, 428, 427), (467, 468, 427, 431), (419, 420, 434, 433), (428, 464, 465, 410, 419, 433), (411, 452, 453, 432, 434, 420), (423, 424, 436, 435), (430, 454, 455, 407, 423, 435), (408, 466, 467, 431, 436, 424), (416, 415, 427, 428), (413, 418, 429, 430), (415, 414, 431, 427), (418, 417, 432, 429), (421, 422, 433, 434), (422, 416, 428, 433), (417, 421, 434, 432), (426, 425, 435, 436), (425, 413, 430, 435), (414, 426, 436, 431), (426, 414, 472, 473, 444, 442), (444, 443, 441, 442), (425, 426, 442, 441), (416, 422, 438, 440, 471, 470), (413, 425, 441, 443, 459, 458), (422, 421, 439, 438), (446, 191, 370, 445), (445, 340, 341, 449), (447, 339, 215, 214, 380), (438, 439, 446, 440), (338, 339, 447, 448), (449, 341, 220, 221, 363), (444, 408, 203), (447, 380, 193, 407, 443), (203, 356, 448, 444), (443, 444, 448, 447), (363, 190, 410, 440, 449), (445, 449, 440, 446), (421, 417, 460, 461, 446, 439), (475, 471, 440, 451), (475, 451, 444, 473), (463, 450, 446, 461), (463, 459, 443, 450), (476, 404, 407, 412, 478, 479), (418, 413, 458, 462), (418, 462, 460, 417), (412, 407, 455, 456), (411, 412, 456, 452), (415, 474, 472, 414), (474, 468, 467, 472), (415, 416, 470, 474), (466, 473, 472, 467), (408, 409, 469, 466), (475, 469, 465, 471), (409, 410, 465, 469), (475, 473, 466, 469), (474, 470, 464, 468), (465, 464, 470, 471), (461, 452, 456, 463), (463, 456, 455, 459), (455, 454, 458, 459), (462, 458, 454, 457), (460, 462, 457, 453), (452, 461, 460, 453), (484, 480, 477, 481), (478, 480, 479), (479, 482, 406, 476), (482, 479, 480, 484, 483), (412, 411, 405, 477, 480, 478), (450, 340, 336, 481, 484, 483), (482, 406, 333, 339, 450, 483), (443, 447, 339, 450), (446, 450, 340, 445), (487, 437, 490, 493), (488, 491, 490), (486, 492, 491, 485), (492, 489, 493, 490, 491), (212, 220, 341, 337, 403, 365, 213), (490, 437, 403, 410, 409, 488), (408, 402, 485, 491, 488, 409), (487, 337, 341, 449, 440, 451, 489, 493), (444, 448, 338, 335, 486, 492, 489, 451), (433, 428, 495, 500), (431, 436, 503, 498), (427, 431, 498, 494), (432, 434, 501, 499), (429, 432, 499, 496), (428, 427, 494, 495), (435, 430, 497, 502), (434, 433, 500, 501), (430, 429, 496, 497), (436, 435, 502, 503), (191, 446, 410, 190, 197, 196, 194, 195), (192, 198, 199, 200, 203, 444, 407, 193), (502, 497, 517, 522), (507, 512, 532, 527), (495, 494, 514, 515), (504, 505, 525, 524), (503, 502, 522, 523), (512, 513, 533, 532), (499, 501, 521, 519), (511, 509, 529, 531), (500, 495, 515, 520), (505, 510, 530, 525), (515, 514, 524, 525), (523, 522, 532, 533), (521, 520, 530, 531), (517, 516, 526, 527), (522, 517, 527, 532), (520, 515, 525, 530), (514, 518, 528, 524), (518, 523, 533, 528), (519, 521, 531, 529), (516, 519, 529, 526), (506, 507, 527, 526), (497, 496, 516, 517), (513, 508, 528, 533), (498, 503, 523, 518), (508, 504, 524, 528), (494, 498, 518, 514), (509, 506, 526, 529), (496, 499, 519, 516), (510, 511, 531, 530), (501, 500, 520, 521), (514, 518, 523, 522, 517, 516, 519, 521, 520, 515), (501, 511, 510, 500), (499, 509, 511, 501), (509, 499, 496, 506), (506, 496, 497, 507), (507, 497, 502, 512), (512, 502, 503, 513), (513, 503, 498, 508), (508, 498, 494, 504), (504, 494, 495, 505), (500, 510, 505, 495)])
me_cube_001.use_remesh_preserve_volume = False
me_cube_001.use_remesh_preserve_attributes = False
me_cube_001.use_mirror_vertex_groups = False
me_cube_001.update()
me_plane_001 = bpy.data.meshes.new('Plane.001')
me_plane_001.from_pydata([(3.259, -1.192, -0.05641), (1.844, -0.6757, -0.05641), (3.416, -0.6075, -0.05641), (1.933, -0.345, -0.05641), (3.259, -1.192, 0.05641), (1.844, -0.6757, 0.05641), (3.416, -0.6075, 0.05641), (1.933, -0.345, 0.05641)], [], [(0, 2, 3, 1), (4, 5, 7, 6), (1, 3, 7, 5), (0, 1, 5, 4), (2, 0, 4, 6), (3, 2, 6, 7)])
me_plane_001.use_remesh_preserve_volume = False
me_plane_001.use_remesh_preserve_attributes = False
me_plane_001.use_mirror_vertex_groups = False
me_plane_001.update()
me_plane = bpy.data.meshes.new('Plane')
me_plane.from_pydata([(3.259, -1.192, -0.05641), (1.844, -0.6757, -0.05641), (3.416, -0.6075, -0.05641), (1.933, -0.345, -0.05641), (3.259, -1.192, 0.05641), (1.844, -0.6757, 0.05641), (3.416, -0.6075, 0.05641), (1.933, -0.345, 0.05641)], [], [(0, 2, 3, 1), (4, 5, 7, 6), (1, 3, 7, 5), (0, 1, 5, 4), (2, 0, 4, 6), (3, 2, 6, 7)])
me_plane.use_remesh_preserve_volume = False
me_plane.use_remesh_preserve_attributes = False
me_plane.use_mirror_vertex_groups = False
me_plane.update()
me_cube = bpy.data.meshes.new('Cube')
me_cube.from_pydata([(1.0, 1.0, -1.0), (1.0, -1.0, -1.0), (-1.0, -1.0, -1.0), (-1.0, 1.0, -1.0), (0.8885, 0.8885, -0.5456), (0.8885, -0.8885, -0.5456), (-0.8885, -0.8885, -0.5456), (-0.8885, 0.8885, -0.5456), (1.0, 1.0, -0.5456), (1.0, -1.0, -0.5456), (-1.0, 1.0, -0.5456), (-1.0, -1.0, -0.5456), (0.8885, 0.8885, -1.0), (0.8885, -0.8885, -1.0), (-0.8885, 0.8885, -1.0), (-0.8885, -0.8885, -1.0), (0.07342, 1.0, -1.0), (-0.07342, 1.0, -1.0), (0.07342, 0.8885, -1.0), (-0.07342, 0.8885, -1.0), (0.07342, 1.0, -0.8169), (-0.07342, 1.0, -0.8169), (0.07342, 0.8885, -0.8169), (-0.07342, 0.8885, -0.8169), (0.05507, 1.0, -0.768), (0.03671, 1.0, -0.7469), (0.01836, 1.0, -0.7404), (0.0, 1.0, -0.7367), (-0.01836, 1.0, -0.7404), (-0.03671, 1.0, -0.7469), (-0.05507, 1.0, -0.768), (0.05507, 0.8885, -0.768), (0.03671, 0.8885, -0.7469), (0.01836, 0.8885, -0.7404), (0.0, 0.8885, -0.7367), (-0.01836, 0.8885, -0.7404), (-0.03671, 0.8885, -0.7469), (-0.05507, 0.8885, -0.768), (0.07342, -1.0, -1.0), (-0.07342, -1.0, -1.0), (0.07342, -0.8885, -1.0), (-0.07342, -0.8885, -1.0), (0.07342, -1.0, -0.8169), (-0.07342, -1.0, -0.8169), (0.07342, -0.8885, -0.8169), (-0.07342, -0.8885, -0.8169), (0.05507, -1.0, -0.768), (0.03671, -1.0, -0.7469), (0.01836, -1.0, -0.7404), (0.0, -1.0, -0.7367), (-0.01836, -1.0, -0.7404), (-0.03671, -1.0, -0.7469), (-0.05507, -1.0, -0.768), (0.05507, -0.8885, -0.768), (0.03671, -0.8885, -0.7469), (0.01836, -0.8885, -0.7404), (0.0, -0.8885, -0.7367), (-0.01836, -0.8885, -0.7404), (-0.03671, -0.8885, -0.7469), (-0.05507, -0.8885, -0.768), (1.173, 1.173, -1.0), (0.8269, 1.173, -1.0), (1.173, 0.8269, -1.0), (0.8269, 0.8269, -1.0), (1.109, 1.219, -1.0), (1.0, 1.245, -1.0), (0.8905, 1.219, -1.0), (0.7811, 1.109, -1.0), (0.7553, 1.0, -1.0), (0.7811, 0.8905, -1.0), (1.219, 0.8905, -1.0), (1.245, 1.0, -1.0), (1.219, 1.109, -1.0), (0.8905, 0.7811, -1.0), (1.0, 0.7553, -1.0), (1.109, 0.7811, -1.0), (1.173, 1.173, -1.0), (0.8269, 1.173, -1.0), (1.173, 0.8269, -1.0), (0.8269, 0.8269, -1.0), (1.109, 1.219, -1.0), (1.0, 1.245, -1.0), (0.8905, 1.219, -1.0), (0.7811, 1.109, -1.0), (0.7553, 1.0, -1.0), (0.7811, 0.8905, -1.0), (1.219, 0.8905, -1.0), (1.245, 1.0, -1.0), (1.219, 1.109, -1.0), (0.8905, 0.7811, -1.0), (1.0, 0.7553, -1.0), (1.109, 0.7811, -1.0), (-0.8269, 1.173, -1.0), (-1.173, 1.173, -1.0), (-0.8269, 0.8269, -1.0), (-1.173, 0.8269, -1.0), (-0.8905, 1.219, -1.0), (-1.0, 1.245, -1.0), (-1.109, 1.219, -1.0), (-1.219, 1.109, -1.0), (-1.245, 1.0, -1.0), (-1.219, 0.8905, -1.0), (-0.7811, 0.8905, -1.0), (-0.7553, 1.0, -1.0), (-0.7811, 1.109, -1.0), (-1.109, 0.7811, -1.0), (-1.0, 0.7553, -1.0), (-0.8905, 0.7811, -1.0), (-0.8269, -0.8269, -1.0), (-1.173, -0.8269, -1.0), (-0.8269, -1.173, -1.0), (-1.173, -1.173, -1.0), (-0.8905, -0.7811, -1.0), (-1.0, -0.7553, -1.0), (-1.109, -0.7811, -1.0), (-1.219, -0.8905, -1.0), (-1.245, -1.0, -1.0), (-1.219, -1.109, -1.0), (-0.7811, -1.109, -1.0), (-0.7553, -1.0, -1.0), (-0.7811, -0.8905, -1.0), (-1.109, -1.219, -1.0), (-1.0, -1.245, -1.0), (-0.8905, -1.219, -1.0), (1.167, -0.8205, -1.008), (0.8204, -0.8205, -1.008), (1.167, -1.167, -1.008), (0.8204, -1.167, -1.008), (1.103, -0.7747, -1.008), (0.9935, -0.7489, -1.008), (0.884, -0.7747, -1.008), (0.7746, -0.8841, -1.008), (0.7488, -0.9936, -1.008), (0.7746, -1.103, -1.008), (1.212, -1.103, -1.008), (1.238, -0.9936, -1.008), (1.212, -0.8841, -1.008), (0.884, -1.213, -1.008), (0.9935, -1.238, -1.008), (1.103, -1.213, -1.008), (0.8905, 1.219, -0.4846), (0.8269, 1.173, -0.4846), (1.219, 1.109, -0.4846), (1.173, 1.173, -0.4846), (1.109, 0.7811, -0.4846), (1.173, 0.8269, -0.4846), (0.7811, 0.8905, -0.4846), (0.8269, 0.8269, -0.4846), (1.109, 1.219, -0.4846), (1.0, 1.245, -0.4846), (0.7811, 1.109, -0.4846), (0.7553, 1.0, -0.4846), (1.219, 0.8905, -0.4846), (1.245, 1.0, -0.4846), (0.8905, 0.7811, -0.4846), (1.0, 0.7553, -0.4846), (-1.109, 1.219, -0.4846), (-1.173, 1.173, -0.4846), (-0.7811, 1.109, -0.4846), (-0.8269, 1.173, -0.4846), (-0.8905, 0.7811, -0.4846), (-0.8269, 0.8269, -0.4846), (-1.219, 0.8905, -0.4846), (-1.173, 0.8269, -0.4846), (-0.8905, 1.219, -0.4846), (-1.0, 1.245, -0.4846), (-1.219, 1.109, -0.4846), (-1.245, 1.0, -0.4846), (-0.7811, 0.8905, -0.4846), (-0.7553, 1.0, -0.4846), (-1.109, 0.7811, -0.4846), (-1.0, 0.7553, -0.4846), (-1.109, -0.7811, -0.4846), (-1.173, -0.8269, -0.4846), (-0.7811, -0.8905, -0.4846), (-0.8269, -0.8269, -0.4846), (-0.8905, -1.219, -0.4846), (-0.8269, -1.173, -0.4846), (-1.219, -1.109, -0.4846), (-1.173, -1.173, -0.4846), (-0.8905, -0.7811, -0.4846), (-1.0, -0.7553, -0.4846), (-1.219, -0.8905, -0.4846), (-1.245, -1.0, -0.4846), (-0.7811, -1.109, -0.4846), (-0.7553, -1.0, -0.4846), (-1.109, -1.219, -0.4846), (-1.0, -1.245, -0.4846), (0.884, -0.7747, -0.4923), (0.8204, -0.8205, -0.4923), (1.212, -0.8841, -0.4923), (1.167, -0.8205, -0.4923), (1.103, -1.213, -0.4923), (1.167, -1.167, -0.4923), (0.7746, -1.103, -0.4923), (0.8204, -1.167, -0.4923), (1.103, -0.7747, -0.4923), (0.9935, -0.7489, -0.4923), (0.7746, -0.8841, -0.4923), (0.7488, -0.9936, -0.4923), (1.212, -1.103, -0.4923), (1.238, -0.9936, -0.4923), (0.884, -1.213, -0.4923), (0.9935, -1.238, -0.4923), (0.8905, 1.219, -0.4111), (0.8269, 1.173, -0.4111), (1.219, 1.109, -0.4111), (1.173, 1.173, -0.4111), (1.109, 0.7811, -0.4111), (1.173, 0.8269, -0.4111), (0.7811, 0.8905, -0.4111), (0.8269, 0.8269, -0.4111), (1.109, 1.219, -0.4111), (1.0, 1.245, -0.4111), (0.7811, 1.109, -0.4111), (0.7553, 1.0, -0.4111), (1.219, 0.8905, -0.4111), (1.245, 1.0, -0.4111), (0.8905, 0.7811, -0.4111), (1.0, 0.7553, -0.4111), (-1.109, 1.219, -0.4111), (-1.173, 1.173, -0.4111), (-0.7811, 1.109, -0.4111), (-0.8269, 1.173, -0.4111), (-0.8905, 0.7811, -0.4111), (-0.8269, 0.8269, -0.4111), (-1.219, 0.8905, -0.4111), (-1.173, 0.8269, -0.4111), (-0.8905, 1.219, -0.4111), (-1.0, 1.245, -0.4111), (-1.219, 1.109, -0.4111), (-1.245, 1.0, -0.4111), (-0.7811, 0.8905, -0.4111), (-0.7553, 1.0, -0.4111), (-1.109, 0.7811, -0.4111), (-1.0, 0.7553, -0.4111), (-1.109, -0.7811, -0.4111), (-1.173, -0.8269, -0.4111), (-0.7811, -0.8905, -0.4111), (-0.8269, -0.8269, -0.4111), (-0.8905, -1.219, -0.4111), (-0.8269, -1.173, -0.4111), (-1.219, -1.109, -0.4111), (-1.173, -1.173, -0.4111), (-0.8905, -0.7811, -0.4111), (-1.0, -0.7553, -0.4111), (-1.219, -0.8905, -0.4111), (-1.245, -1.0, -0.4111), (-0.7811, -1.109, -0.4111), (-0.7553, -1.0, -0.4111), (-1.109, -1.219, -0.4111), (-1.0, -1.245, -0.4111), (0.884, -0.7747, -0.4189), (0.8204, -0.8205, -0.4189), (1.212, -0.8841, -0.4189), (1.167, -0.8205, -0.4189), (1.103, -1.213, -0.4189), (1.167, -1.167, -0.4189), (0.7746, -1.103, -0.4189), (0.8204, -1.167, -0.4189), (1.103, -0.7747, -0.4189), (0.9935, -0.7489, -0.4189), (0.7746, -0.8841, -0.4189), (0.7488, -0.9936, -0.4189), (1.212, -1.103, -0.4189), (1.238, -0.9936, -0.4189), (0.884, -1.213, -0.4189), (0.9935, -1.238, -0.4189), (1.173, 1.173, -0.4846), (1.109, 1.219, -0.4846), (1.0, 1.245, -0.4846), (0.8905, 1.219, -0.4846), (0.8269, 1.173, -0.4846), (0.7811, 1.109, -0.4846), (0.7553, 1.0, -0.4846), (0.7811, 0.8905, -0.4846), (1.173, 0.8269, -0.4846), (1.219, 0.8905, -0.4846), (1.245, 1.0, -0.4846), (1.219, 1.109, -0.4846), (0.8269, 0.8269, -0.4846), (0.8905, 0.7811, -0.4846), (1.0, 0.7553, -0.4846), (1.109, 0.7811, -0.4846), (1.173, 1.173, -0.4111), (1.109, 1.219, -0.4111), (1.0, 1.245, -0.4111), (0.8905, 1.219, -0.4111), (0.8269, 1.173, -0.4111), (0.7811, 1.109, -0.4111), (0.7553, 1.0, -0.4111), (0.7811, 0.8905, -0.4111), (1.173, 0.8269, -0.4111), (1.219, 0.8905, -0.4111), (1.245, 1.0, -0.4111), (1.219, 1.109, -0.4111), (0.8269, 0.8269, -0.4111), (0.8905, 0.7811, -0.4111), (1.0, 0.7553, -0.4111), (1.109, 0.7811, -0.4111), (1.138, 1.138, -0.4846), (1.088, 1.175, -0.4846), (1.0, 1.196, -0.4846), (0.9124, 1.175, -0.4846), (0.8615, 1.138, -0.4846), (0.8249, 1.088, -0.4846), (0.8042, 1.0, -0.4846), (0.8249, 0.9124, -0.4846), (1.138, 0.8615, -0.4846), (1.175, 0.9124, -0.4846), (1.196, 1.0, -0.4846), (1.175, 1.088, -0.4846), (0.8615, 0.8615, -0.4846), (0.9124, 0.8249, -0.4846), (1.0, 0.8042, -0.4846), (1.088, 0.8249, -0.4846), (1.138, 1.138, -0.4111), (1.088, 1.175, -0.4111), (1.0, 1.196, -0.4111), (0.9124, 1.175, -0.4111), (0.8615, 1.138, -0.4111), (0.8249, 1.088, -0.4111), (0.8042, 1.0, -0.4111), (0.8249, 0.9124, -0.4111), (1.138, 0.8615, -0.4111), (1.175, 0.9124, -0.4111), (1.196, 1.0, -0.4111), (1.175, 1.088, -0.4111), (0.8615, 0.8615, -0.4111), (0.9124, 0.8249, -0.4111), (1.0, 0.8042, -0.4111), (1.088, 0.8249, -0.4111), (-1.088, 1.175, -0.4846), (-1.138, 1.138, -0.4846), (-0.8249, 1.088, -0.4846), (-0.8615, 1.138, -0.4846), (-0.9124, 0.8249, -0.4846), (-0.8615, 0.8615, -0.4846), (-1.175, 0.9124, -0.4846), (-1.138, 0.8615, -0.4846), (-0.9124, 1.175, -0.4846), (-1.0, 1.196, -0.4846), (-1.175, 1.088, -0.4846), (-1.196, 1.0, -0.4846), (-0.8249, 0.9124, -0.4846), (-0.8042, 1.0, -0.4846), (-1.088, 0.8249, -0.4846), (-1.0, 0.8042, -0.4846), (-1.088, 1.175, -0.4111), (-1.138, 1.138, -0.4111), (-0.8249, 1.088, -0.4111), (-0.8615, 1.138, -0.4111), (-0.9124, 0.8249, -0.4111), (-0.8615, 0.8615, -0.4111), (-1.175, 0.9124, -0.4111), (-1.138, 0.8615, -0.4111), (-0.9124, 1.175, -0.4111), (-1.0, 1.196, -0.4111), (-1.175, 1.088, -0.4111), (-1.196, 1.0, -0.4111), (-0.8249, 0.9124, -0.4111), (-0.8042, 1.0, -0.4111), (-1.088, 0.8249, -0.4111), (-1.0, 0.8042, -0.4111), (-0.8269, -0.8269, -0.4846), (-0.8905, -0.7811, -0.4846), (-1.0, -0.7553, -0.4846), (-1.109, -0.7811, -0.4846), (-1.173, -0.8269, -0.4846), (-1.219, -0.8905, -0.4846), (-1.245, -1.0, -0.4846), (-1.219, -1.109, -0.4846), (-0.8269, -1.173, -0.4846), (-0.7811, -1.109, -0.4846), (-0.7553, -1.0, -0.4846), (-0.7811, -0.8905, -0.4846), (-1.173, -1.173, -0.4846), (-1.109, -1.219, -0.4846), (-1.0, -1.245, -0.4846), (-0.8905, -1.219, -0.4846), (-0.8269, -0.8269, -0.4111), (-0.8905, -0.7811, -0.4111), (-1.0, -0.7553, -0.4111), (-1.109, -0.7811, -0.4111), (-1.173, -0.8269, -0.4111), (-1.219, -0.8905, -0.4111), (-1.245, -1.0, -0.4111), (-1.219, -1.109, -0.4111), (-0.8269, -1.173, -0.4111), (-0.7811, -1.109, -0.4111), (-0.7553, -1.0, -0.4111), (-0.7811, -0.8905, -0.4111), (-1.173, -1.173, -0.4111), (-1.109, -1.219, -0.4111), (-1.0, -1.245, -0.4111), (-0.8905, -1.219, -0.4111), (-0.8269, -0.8269, -0.4846), (-0.8905, -0.7811, -0.4846), (-1.0, -0.7553, -0.4846), (-1.109, -0.7811, -0.4846), (-1.173, -0.8269, -0.4846), (-1.219, -0.8905, -0.4846), (-1.245, -1.0, -0.4846), (-1.219, -1.109, -0.4846), (-0.8269, -1.173, -0.4846), (-0.7811, -1.109, -0.4846), (-0.7553, -1.0, -0.4846), (-0.7811, -0.8905, -0.4846), (-1.173, -1.173, -0.4846), (-1.109, -1.219, -0.4846), (-1.0, -1.245, -0.4846), (-0.8905, -1.219, -0.4846), (-0.8269, -0.8269, -0.4111), (-0.8905, -0.7811, -0.4111), (-1.0, -0.7553, -0.4111), (-1.109, -0.7811, -0.4111), (-1.173, -0.8269, -0.4111), (-1.219, -0.8905, -0.4111), (-1.245, -1.0, -0.4111), (-1.219, -1.109, -0.4111), (-0.8269, -1.173, -0.4111), (-0.7811, -1.109, -0.4111), (-0.7553, -1.0, -0.4111), (-0.7811, -0.8905, -0.4111), (-1.173, -1.173, -0.4111), (-1.109, -1.219, -0.4111), (-1.0, -1.245, -0.4111), (-0.8905, -1.219, -0.4111), (-0.8615, -0.8615, -0.4846), (-0.9124, -0.8249, -0.4846), (-1.0, -0.8042, -0.4846), (-1.088, -0.8249, -0.4846), (-1.138, -0.8615, -0.4846), (-1.175, -0.9124, -0.4846), (-1.196, -1.0, -0.4846), (-1.175, -1.088, -0.4846), (-0.8615, -1.138, -0.4846), (-0.8249, -1.088, -0.4846), (-0.8042, -1.0, -0.4846), (-0.8249, -0.9124, -0.4846), (-1.138, -1.138, -0.4846), (-1.088, -1.175, -0.4846), (-1.0, -1.196, -0.4846), (-0.9124, -1.175, -0.4846), (-0.8615, -0.8615, -0.4111), (-0.9124, -0.8249, -0.4111), (-1.0, -0.8042, -0.4111), (-1.088, -0.8249, -0.4111), (-1.138, -0.8615, -0.4111), (-1.175, -0.9124, -0.4111), (-1.196, -1.0, -0.4111), (-1.175, -1.088, -0.4111), (-0.8615, -1.138, -0.4111), (-0.8249, -1.088, -0.4111), (-0.8042, -1.0, -0.4111), (-0.8249, -0.9124, -0.4111), (-1.138, -1.138, -0.4111), (-1.088, -1.175, -0.4111), (-1.0, -1.196, -0.4111), (-0.9124, -1.175, -0.4111), (0.9059, -0.8185, -0.4923), (0.855, -0.8551, -0.4923), (1.169, -0.906, -0.4923), (1.132, -0.8551, -0.4923), (1.081, -1.169, -0.4923), (1.132, -1.132, -0.4923), (0.8184, -1.081, -0.4923), (0.855, -1.132, -0.4923), (1.081, -0.8185, -0.4923), (0.9935, -0.7978, -0.4923), (0.8184, -0.906, -0.4923), (0.7977, -0.9936, -0.4923), (1.169, -1.081, -0.4923), (1.189, -0.9936, -0.4923), (0.9059, -1.169, -0.4923), (0.9935, -1.189, -0.4923), (0.9059, -0.8185, -0.4189), (0.855, -0.8551, -0.4189), (1.169, -0.906, -0.4189), (1.132, -0.8551, -0.4189), (1.081, -1.169, -0.4189), (1.132, -1.132, -0.4189), (0.8184, -1.081, -0.4189), (0.855, -1.132, -0.4189), (1.081, -0.8185, -0.4189), (0.9935, -0.7978, -0.4189), (0.8184, -0.906, -0.4189), (0.7977, -0.9936, -0.4189), (1.169, -1.081, -0.4189), (1.189, -0.9936, -0.4189), (0.9059, -1.169, -0.4189), (0.9935, -1.189, -0.4189)], [], [(1, 9, 11, 2, 39, 43, 52, 51, 50, 49, 48, 47, 46, 42, 38), (3, 10, 8, 0, 16, 20, 24, 25, 26, 27, 28, 29, 30, 21, 17), (12, 4, 7, 14, 19, 23, 37, 36, 35, 34, 33, 32, 31, 22, 18), (15, 6, 5, 13, 40, 44, 53, 54, 55, 56, 57, 58, 59, 45, 41), (1, 0, 8, 9), (10, 3, 2, 11), (8, 4, 5, 9), (10, 7, 4, 8), (11, 9, 5, 6), (11, 6, 7, 10), (13, 5, 4, 12), (31, 24, 20, 22), (23, 21, 30, 37), (37, 30, 29, 36), (36, 29, 28, 35), (35, 28, 27, 34), (34, 27, 26, 33), (33, 26, 25, 32), (32, 25, 24, 31), (43, 39, 41, 45), (44, 42, 46, 53), (44, 40, 38, 42), (52, 43, 45, 59), (58, 51, 52, 59), (57, 50, 51, 58), (49, 50, 57, 56), (48, 49, 56, 55), (54, 47, 48, 55), (53, 46, 47, 54), (23, 19, 17, 21), (22, 20, 16, 18), (14, 7, 6, 15), (66, 65, 64, 60, 72, 71, 70, 62, 75, 74, 73, 63, 69, 68, 67, 61), (82, 77, 83, 84, 85, 79, 89, 90, 91, 78, 86, 87, 88, 76, 80, 81), (98, 93, 99, 100, 101, 95, 105, 106, 107, 94, 102, 103, 104, 92, 96, 97), (114, 109, 115, 116, 117, 111, 121, 122, 123, 110, 118, 119, 120, 108, 112, 113), (130, 125, 131, 132, 133, 127, 137, 138, 139, 126, 134, 135, 136, 124, 128, 129), (140, 149, 148, 143, 142, 153, 152, 145, 144, 155, 154, 147, 146, 151, 150, 141), (156, 165, 164, 159, 158, 169, 168, 161, 160, 171, 170, 163, 162, 167, 166, 157), (172, 181, 180, 175, 174, 185, 184, 177, 176, 187, 186, 179, 178, 183, 182, 173), (188, 197, 196, 191, 190, 201, 200, 193, 192, 203, 202, 195, 194, 199, 198, 189), (124, 136, 190, 191), (99, 93, 157, 166), (126, 139, 192, 193), (100, 99, 166, 167), (127, 133, 194, 195), (101, 100, 167, 162), (128, 124, 191, 196), (102, 94, 161, 168), (77, 82, 140, 141), (129, 128, 196, 197), (103, 102, 168, 169), (76, 88, 142, 143), (130, 129, 197, 188), (104, 103, 169, 158), (78, 91, 144, 145), (131, 125, 189, 198), (105, 95, 163, 170), (79, 85, 146, 147), (132, 131, 198, 199), (106, 105, 170, 171), (80, 76, 143, 148), (133, 132, 199, 194), (107, 106, 171, 160), (81, 80, 148, 149), (134, 126, 193, 200), (109, 114, 172, 173), (82, 81, 149, 140), (135, 134, 200, 201), (108, 120, 174, 175), (83, 77, 141, 150), (136, 135, 201, 190), (110, 123, 176, 177), (84, 83, 150, 151), (137, 127, 195, 202), (111, 117, 178, 179), (85, 84, 151, 146), (138, 137, 202, 203), (112, 108, 175, 180), (86, 78, 145, 152), (139, 138, 203, 192), (113, 112, 180, 181), (87, 86, 152, 153), (114, 113, 181, 172), (88, 87, 153, 142), (115, 109, 173, 182), (89, 79, 147, 154), (116, 115, 182, 183), (90, 89, 154, 155), (117, 116, 183, 178), (91, 90, 155, 144), (118, 110, 177, 184), (93, 98, 156, 157), (119, 118, 184, 185), (92, 104, 158, 159), (120, 119, 185, 174), (94, 107, 160, 161), (121, 111, 179, 186), (95, 101, 162, 163), (122, 121, 186, 187), (96, 92, 159, 164), (123, 122, 187, 176), (97, 96, 164, 165), (125, 130, 188, 189), (98, 97, 165, 156), (210, 146, 275, 291), (167, 166, 342, 343), (181, 245, 382, 366), (260, 261, 485, 484), (234, 235, 363, 362), (205, 214, 289, 288), (180, 175, 364, 365), (204, 140, 271, 287), (162, 226, 354, 338), (203, 202, 474, 475), (189, 188, 460, 461), (255, 191, 463, 479), (146, 151, 274, 275), (185, 249, 390, 374), (258, 259, 483, 482), (208, 144, 283, 299), (232, 233, 361, 360), (194, 258, 482, 466), (236, 172, 367, 383), (213, 204, 287, 286), (183, 247, 386, 370), (202, 266, 490, 474), (207, 212, 285, 284), (165, 164, 340, 341), (238, 174, 375, 391), (150, 141, 272, 273), (242, 178, 371, 387), (256, 257, 481, 480), (227, 163, 339, 355), (230, 231, 359, 358), (158, 222, 350, 334), (176, 187, 378, 379), (278, 294, 326, 310), (269, 268, 300, 301), (294, 295, 327, 326), (295, 279, 311, 327), (292, 293, 325, 324), (276, 292, 324, 308), (290, 291, 323, 322), (293, 277, 309, 325), (155, 219, 298, 282), (152, 145, 276, 277), (149, 213, 286, 270), (206, 142, 279, 295), (215, 210, 291, 290), (151, 215, 290, 274), (153, 217, 294, 278), (209, 216, 293, 292), (142, 153, 278, 279), (217, 206, 295, 294), (212, 148, 269, 285), (154, 147, 280, 281), (214, 150, 273, 289), (211, 218, 297, 296), (143, 207, 284, 268), (141, 205, 288, 272), (219, 208, 299, 298), (144, 155, 282, 283), (216, 152, 277, 293), (218, 154, 281, 297), (145, 209, 292, 276), (147, 211, 296, 280), (148, 143, 268, 269), (140, 149, 270, 271), (301, 300, 316, 317), (303, 302, 318, 319), (305, 304, 320, 321), (307, 306, 322, 323), (309, 308, 324, 325), (311, 310, 326, 327), (313, 312, 328, 329), (315, 314, 330, 331), (296, 297, 329, 328), (271, 270, 302, 303), (297, 281, 313, 329), (298, 299, 331, 330), (273, 272, 304, 305), (280, 296, 328, 312), (285, 269, 301, 317), (275, 274, 306, 307), (299, 283, 315, 331), (268, 284, 316, 300), (277, 276, 308, 309), (282, 298, 330, 314), (287, 271, 303, 319), (279, 278, 310, 311), (270, 286, 318, 302), (281, 280, 312, 313), (289, 273, 305, 321), (283, 282, 314, 315), (272, 288, 320, 304), (284, 285, 317, 316), (291, 275, 307, 323), (286, 287, 319, 318), (274, 290, 322, 306), (288, 289, 321, 320), (337, 336, 352, 353), (339, 338, 354, 355), (341, 340, 356, 357), (343, 342, 358, 359), (345, 344, 360, 361), (333, 332, 348, 349), (347, 346, 362, 363), (335, 334, 350, 351), (169, 168, 344, 345), (225, 161, 337, 353), (221, 157, 333, 349), (229, 165, 341, 357), (220, 221, 349, 348), (160, 224, 352, 336), (156, 220, 348, 332), (157, 156, 332, 333), (164, 228, 356, 340), (222, 223, 351, 350), (171, 170, 346, 347), (235, 171, 347, 363), (159, 158, 334, 335), (224, 225, 353, 352), (231, 167, 343, 359), (170, 234, 362, 346), (161, 160, 336, 337), (233, 169, 345, 361), (226, 227, 355, 354), (166, 230, 358, 342), (223, 159, 335, 351), (163, 162, 338, 339), (168, 232, 360, 344), (228, 229, 357, 356), (366, 382, 414, 398), (382, 383, 415, 414), (383, 367, 399, 415), (380, 381, 413, 412), (364, 380, 412, 396), (379, 378, 410, 411), (381, 365, 397, 413), (377, 376, 408, 409), (239, 244, 381, 380), (248, 184, 373, 389), (245, 236, 383, 382), (240, 176, 379, 395), (172, 181, 366, 367), (244, 180, 365, 381), (177, 241, 388, 372), (237, 246, 385, 384), (187, 251, 394, 378), (182, 173, 368, 369), (246, 182, 369, 385), (175, 239, 380, 364), (247, 242, 387, 386), (173, 237, 384, 368), (241, 248, 389, 388), (178, 183, 370, 371), (249, 238, 391, 390), (184, 177, 372, 373), (243, 250, 393, 392), (250, 186, 377, 393), (251, 240, 395, 394), (174, 185, 374, 375), (179, 243, 392, 376), (186, 179, 376, 377), (419, 403, 435, 451), (420, 421, 453, 452), (400, 416, 448, 432), (418, 419, 451, 450), (417, 401, 433, 449), (416, 417, 449, 448), (398, 414, 446, 430), (414, 415, 447, 446), (384, 385, 417, 416), (385, 369, 401, 417), (386, 387, 419, 418), (368, 384, 416, 400), (388, 389, 421, 420), (387, 371, 403, 419), (390, 391, 423, 422), (365, 364, 396, 397), (370, 386, 418, 402), (392, 393, 425, 424), (367, 366, 398, 399), (389, 373, 405, 421), (394, 395, 427, 426), (369, 368, 400, 401), (372, 388, 420, 404), (393, 377, 409, 425), (371, 370, 402, 403), (391, 375, 407, 423), (376, 392, 424, 408), (373, 372, 404, 405), (374, 390, 422, 406), (395, 379, 411, 427), (375, 374, 406, 407), (378, 394, 426, 410), (441, 440, 456, 457), (443, 442, 458, 459), (429, 428, 444, 445), (431, 430, 446, 447), (433, 432, 448, 449), (435, 434, 450, 451), (437, 436, 452, 453), (439, 438, 454, 455), (422, 423, 455, 454), (397, 396, 428, 429), (402, 418, 450, 434), (424, 425, 457, 456), (399, 398, 430, 431), (421, 405, 437, 453), (426, 427, 459, 458), (401, 400, 432, 433), (404, 420, 452, 436), (425, 409, 441, 457), (403, 402, 434, 435), (423, 407, 439, 455), (408, 424, 456, 440), (405, 404, 436, 437), (406, 422, 454, 438), (427, 411, 443, 459), (407, 406, 438, 439), (410, 426, 458, 442), (409, 408, 440, 441), (413, 397, 429, 445), (411, 410, 442, 443), (396, 412, 444, 428), (412, 413, 445, 444), (415, 399, 431, 447), (473, 472, 488, 489), (461, 460, 476, 477), (475, 474, 490, 491), (463, 462, 478, 479), (465, 464, 480, 481), (467, 466, 482, 483), (469, 468, 484, 485), (471, 470, 486, 487), (190, 254, 478, 462), (191, 190, 462, 463), (262, 263, 487, 486), (193, 192, 464, 465), (264, 265, 489, 488), (195, 194, 466, 467), (266, 267, 491, 490), (197, 196, 468, 469), (263, 199, 471, 487), (257, 193, 465, 481), (198, 262, 486, 470), (261, 197, 469, 485), (192, 256, 480, 464), (196, 260, 484, 468), (199, 198, 470, 471), (253, 189, 461, 477), (252, 253, 477, 476), (188, 252, 476, 460), (265, 201, 473, 489), (201, 200, 472, 473), (254, 255, 479, 478), (267, 203, 475, 491), (200, 264, 488, 472), (259, 195, 467, 483), (256, 192, 193, 257), (264, 200, 201, 265), (254, 190, 191, 255), (260, 196, 197, 261), (252, 188, 189, 253), (262, 198, 199, 263), (258, 194, 195, 259), (266, 202, 203, 267), (424, 408, 409, 425), (426, 410, 411, 427), (420, 404, 405, 421), (422, 406, 407, 423), (418, 402, 403, 419), (400, 416, 417, 401), (414, 398, 399, 415), (412, 396, 397, 413), (226, 162, 163, 227), (230, 166, 167, 231), (234, 170, 171, 235), (220, 156, 157, 221), (228, 164, 165, 229), (222, 158, 159, 223), (232, 168, 169, 233), (224, 160, 161, 225), (298, 282, 283, 299), (276, 292, 293, 277), (278, 294, 295, 279), (284, 268, 269, 285), (286, 270, 271, 287), (288, 272, 273, 289), (290, 274, 275, 291), (296, 280, 281, 297)])
me_cube.materials.append(mat_material)
me_cube.use_remesh_preserve_volume = False
me_cube.use_remesh_preserve_attributes = False
me_cube.use_mirror_vertex_groups = False
me_cube.update()

# ---- objects
ob_circle = bpy.data.objects.new('Circle', me_circle)
ob_empty_002 = bpy.data.objects.new('Empty.002', None)
ob_plane_002 = bpy.data.objects.new('Plane.002', me_plane_002)
ob_grid = bpy.data.objects.new('Grid', me_grid)
ob_cube_001 = bpy.data.objects.new('Cube.001', me_cube_001)
ob_empty_001 = bpy.data.objects.new('Empty.001', None)
ob_plane_001 = bpy.data.objects.new('Plane.001', me_plane_001)
ob_empty = bpy.data.objects.new('Empty', None)
ob_plane = bpy.data.objects.new('Plane', me_plane)
ob_cube = bpy.data.objects.new('Cube', me_cube)
ob_lamp = bpy.data.objects.new('Lamp', light_lamp)
ob_camera = bpy.data.objects.new('Camera', cam_camera)

# ---- transforms, parenting, visibility, modifiers, constraints
ob_circle.location = (0.0, 0.0, 75.0)
ob_circle.lineart.crease_threshold = 0.0
ob_empty_002.location = (0.0, 0.0, 0.0)
ob_empty_002.empty_image_offset = (0.0, 0.0)
ob_empty_002.lineart.crease_threshold = 0.0
ob_plane_002.location = (0.0, 0.0, 0.0)
ob_plane_002.rotation_euler = (0.0, -0.0, 0.1396)
ob_plane_002.lineart.crease_threshold = 0.0
_m = ob_plane_002.modifiers.new('Array', 'ARRAY')
_m.count = 189
_m.constant_offset_displace = (0.0, 0.0, 0.0)
_m.relative_offset_displace = (0.0, 0.0, 1.0)
_m.use_object_offset = True
_m.offset_object = ob_empty_002
ob_grid.location = (0.0, 0.0, 0.0)
ob_grid.lineart.crease_threshold = 0.0
ob_cube_001.location = (0.2167, -1.576, 24.21)
ob_cube_001.lineart.crease_threshold = 0.0
ob_empty_001.parent = ob_cube_001
ob_empty_001.matrix_parent_inverse = Matrix(((1.0, 0.0, 0.0, -0.2167), (0.0, 1.0, 0.0, 1.576), (0.0, 0.0, 1.0, -24.21), (0.0, 0.0, 0.0, 1.0)))
ob_empty_001.location = (15.66, -20.44, 0.0)
ob_empty_001.rotation_euler = (3.142, -5.59e-14, 0.0)
ob_empty_001.scale = (-1.0, -1.0, -1.0)
ob_empty_001.empty_image_offset = (0.0, 0.0)
ob_empty_001.lineart.crease_threshold = 0.0
ob_plane_001.parent = ob_empty_001
ob_plane_001.matrix_parent_inverse = Matrix(((1.0, 0.0, 0.0, 15.66), (0.0, 1.0, 0.0, 20.44), (0.0, 0.0, 1.0, 0.001617), (0.0, 0.0, 0.0, 1.0)))
ob_plane_001.location = (-15.66, -20.44, 0.0)
ob_plane_001.rotation_euler = (0.0, -0.0, 0.1745)
ob_plane_001.lineart.crease_threshold = 0.0
_m = ob_plane_001.modifiers.new('Array', 'ARRAY')
_m.count = 148
_m.constant_offset_displace = (0.0, 0.0, 0.0)
_m.relative_offset_displace = (0.0, 0.0, 1.0)
_m.use_object_offset = True
_m.offset_object = ob_empty_001
ob_empty.parent = ob_cube_001
ob_empty.matrix_parent_inverse = Matrix(((1.0, 0.0, 0.0, -0.2167), (0.0, 1.0, 0.0, 1.576), (0.0, 0.0, 1.0, -24.21), (0.0, 0.0, 0.0, 1.0)))
ob_empty.location = (-15.66, -20.44, -0.15)
ob_empty.empty_image_offset = (0.0, 0.0)
ob_empty.lineart.crease_threshold = 0.0
ob_plane.parent = ob_empty
ob_plane.location = (0.0, 0.0, 0.0)
ob_plane.rotation_euler = (0.0, -0.0, 0.1745)
ob_plane.lineart.crease_threshold = 0.0
_m = ob_plane.modifiers.new('Array', 'ARRAY')
_m.count = 147
_m.constant_offset_displace = (0.0, 0.0, 0.0)
_m.relative_offset_displace = (0.0, 0.0, 1.0)
_m.use_object_offset = True
_m.offset_object = ob_empty
ob_cube.location = (0.0, 0.0, 40.88)
ob_cube.scale = (40.86, 40.86, 40.86)
ob_cube.lock_rotations_4d = False
ob_cube.empty_display_type = 'ARROWS'
ob_cube.hide_viewport = True
ob_cube.lineart.crease_threshold = 0.0
ob_lamp.location = (4.076, 1.005, 5.904)
ob_lamp.rotation_euler = (0.6503, 0.05522, 1.866)
ob_lamp.lock_rotations_4d = False
ob_lamp.empty_display_type = 'ARROWS'
ob_lamp.color = (0.0, 0.0, 0.0, 0.0)
ob_lamp.lineart.crease_threshold = 0.0
ob_camera.location = (7.481, -6.508, 5.344)
ob_camera.rotation_euler = (1.109, 0.0, 0.8149)
ob_camera.lock_rotations_4d = False
ob_camera.empty_display_type = 'ARROWS'
ob_camera.color = (0.0, 0.0, 0.0, 0.0)
ob_camera.display_type = 'WIRE'
ob_camera.lineart.crease_threshold = 0.0

# ---- collection membership
col_collection_1.objects.link(ob_circle)
col_collection_1.objects.link(ob_empty_002)
col_collection_1.objects.link(ob_plane_002)
col_collection_1.objects.link(ob_grid)
col_collection_1.objects.link(ob_cube_001)
col_collection_1.objects.link(ob_empty_001)
col_collection_1.objects.link(ob_plane_001)
col_collection_1.objects.link(ob_empty)
col_collection_1.objects.link(ob_plane)
col_collection_1.objects.link(ob_cube)
col_collection_1.objects.link(ob_lamp)
col_collection_1.objects.link(ob_camera)

# ---- scene / render settings (as saved in the file)
scene.camera = ob_camera
scene.frame_start = 1; scene.frame_end = 250; scene.frame_set(0)
scene.render.engine = 'BLENDER_EEVEE_NEXT'
scene.render.resolution_percentage = 50
scene.render.dither_intensity = 0.0
scene.cycles.use_denoising = False
scene.cycles.samples = 128
scene.cycles.sampling_pattern = 'TABULATED_SOBOL'
scene.cycles.light_sampling_threshold = 0.0
scene.cycles.use_adaptive_sampling = False
scene.cycles.use_light_tree = False
scene.cycles.blur_glossy = 0.0
scene.cycles.sample_clamp_indirect = 0.0
scene.view_settings.view_transform = 'Standard'
bpy.context.view_layer.update()
